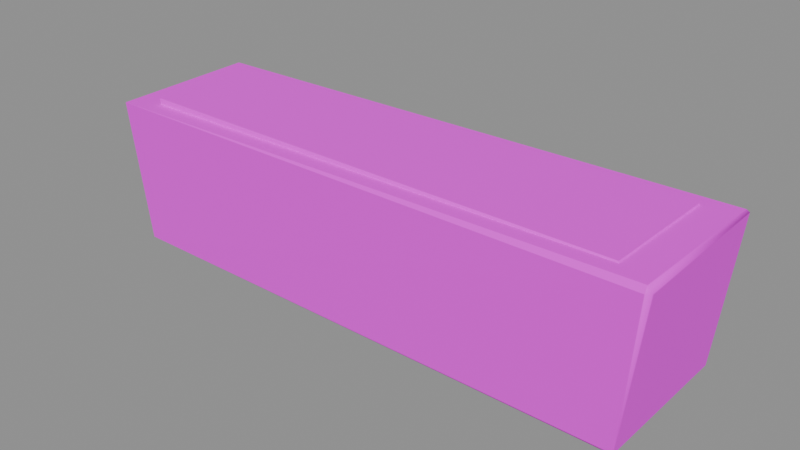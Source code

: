 # Source: planter_trough.blend  (saved by Blender 4.5.87; exported with 4.5.12 LTS)
import bpy
from mathutils import Matrix  # noqa: F401  (used for matrix-valued properties, if any)

bpy.ops.wm.read_factory_settings(use_empty=True)
scene = bpy.context.scene
scene.name = 'BLDA_V004_LOWPOLY_PACKAGE_planter_trough'

# ---- collections
col_sea_scene_b1109a_planter_trough = bpy.data.collections.new('SEA-SCENE-B1109A-PLANTER-TROUGH'); scene.collection.children.link(col_sea_scene_b1109a_planter_trough)

# ---- images (referenced by path relative to the original .blend; pixels are not part of the script)
import os
ASSET_DIR = os.environ.get("B2B_ASSET_DIR", "")  # directory of the original .blend (textures are referenced by path, not embedded)
HERE = os.path.dirname(os.path.abspath(__file__))  # packed textures are extracted next to this script under _unpacked/

def load_image(name, relpath, width, height, colorspace="sRGB"):
    """Load a texture the original file referenced (path relative to the .blend, or extracted next to this script)."""
    p = next((c for c in (os.path.join(HERE, relpath), os.path.join(ASSET_DIR, relpath)) if relpath and os.path.exists(c)), "")
    if p:
        img = bpy.data.images.load(p, check_existing=True)
        img.name = name
    else:  # same state as the original file: an image datablock whose file is absent (Cycles renders it pink)
        img = bpy.data.images.new(name, width, height)
        img.source = "FILE"
        img.filepath = "//" + (relpath or name)
    img.colorspace_settings.name = colorspace
    return img
img_sea_cabin_timber_8x8_512_png = load_image('sea_cabin_timber_8x8_512.png', 'sea_cozy_8x8_512.png', 1024, 1024, 'sRGB')

# ---- materials (node trees are filled in below, after node groups)
mat_sea_matte = bpy.data.materials.new('SEA_Matte')

# ---- material node trees
mat_sea_matte.use_nodes = True; mat_sea_matte.node_tree.nodes.clear()
_N = mat_sea_matte.node_tree.nodes; _L = mat_sea_matte.node_tree.links
n0 = _N.new('ShaderNodeBsdfPrincipled'); n0.name = '原理化 BSDF'; n0.location = (-200, 100)
n0.inputs[2].default_value = 0.72
n1 = _N.new('ShaderNodeOutputMaterial'); n1.name = '材质输出'; n1.location = (200, 100)
n2 = _N.new('ShaderNodeUVMap'); n2.name = 'UV 贴图'; n2.location = (0, 0)
n2.uv_map = 'PaletteUV'
n3 = _N.new('ShaderNodeTexImage'); n3.name = '图像纹理'; n3.location = (0, 0)
n3.image = img_sea_cabin_timber_8x8_512_png
n3.interpolation = 'Closest'
n3.extension = 'EXTEND'
_L.new(n0.outputs[0], n1.inputs[0])
_L.new(n2.outputs[0], n3.inputs[0])
_L.new(n3.outputs[0], n0.inputs[0])
n1.is_active_output = True

# ---- meshes
me_blda = bpy.data.meshes.new('BLDA_长盆')
me_blda.from_pydata([(-1.078, -0.2911, 0.02735), (-1.095, -0.2796, 0.03711), (1.091, -0.3066, 0.0217), (1.08, -0.2934, 0.006663), (1.092, 0.3068, 0.0232), (1.081, 0.294, 0.007486), (-1.096, 0.2791, 0.03791), (-1.078, 0.2906, 0.02633), (-1.143, -0.3071, 0.6061), (-1.157, -0.296, 0.5957), (1.159, -0.3074, 0.6067), (1.14, -0.3097, 0.6306), (1.143, -0.3291, 0.611), (1.145, 0.3154, 0.6265), (1.153, 0.3258, 0.6138), (-1.141, 0.2914, 0.6131), (-1.152, 0.3063, 0.5955)], [], [(11, 12, 10), (1, 7, 0), (7, 4, 5), (5, 2, 3), (8, 1, 0), (14, 11, 10), (6, 16, 7), (16, 13, 14), (15, 9, 8), (6, 9, 16), (7, 3, 0), (0, 12, 8), (4, 10, 2), (7, 14, 4), (11, 15, 8), (1, 6, 7), (5, 4, 2), (0, 3, 2), (8, 9, 1), (2, 10, 12), (8, 12, 11), (14, 13, 11), (16, 15, 13), (15, 16, 9), (6, 1, 9), (7, 5, 3), (0, 2, 12), (4, 14, 10), (7, 16, 14), (11, 13, 15)])
me_blda.polygons.foreach_set('use_smooth', [1, 1, 0, 1, 1, 1, 1, 0, 1, 0, 0, 0, 0, 0, 0, 1, 1, 0, 1, 1, 0, 1, 0, 1, 0, 0, 0, 0, 0, 0])
_uv = me_blda.uv_layers.new(name='PaletteUV')
_uv.uv.foreach_set('vector', [0.4246, 0.8266, 0.4375, 0.7855, 0.4645, 0.8125, 0.4339, 0.8022, 0.4105, 0.8125, 0.4408, 0.7888, 0.4241, 0.8261, 0.4192, 0.8038, 0.4438, 0.7918, 0.4266, 0.8072, 0.4402, 0.7882, 0.4339, 0.8022, 0.4375, 0.8395, 0.4387, 0.7867, 0.4468, 0.7948, 0.4375, 0.8395, 0.4442, 0.7922, 0.4645, 0.8125, 0.4429, 0.7909, 0.4235, 0.8181, 0.4444, 0.7924, 0.4206, 0.8226, 0.4438, 0.7918, 0.4645, 0.8125, 0.4245, 0.8265, 0.444, 0.792, 0.4446, 0.7926, 0.4398, 0.7878, 0.415, 0.817, 0.4375, 0.7855, 0.445, 0.832, 0.4105, 0.8125, 0.4574, 0.8054, 0.4517, 0.7997, 0.4143, 0.8163, 0.4375, 0.7855, 0.4417, 0.8155, 0.4375, 0.7855, 0.4402, 0.7882, 0.4247, 0.8267, 0.4375, 0.7855, 0.4401, 0.8002, 0.4246, 0.8266, 0.4375, 0.7855, 0.4428, 0.7908, 0.4339, 0.8022, 0.4296, 0.8159, 0.4105, 0.8125, 0.4266, 0.8072, 0.4105, 0.8125, 0.4402, 0.7882, 0.4517, 0.7997, 0.4213, 0.8233, 0.4105, 0.8125, 0.4375, 0.8395, 0.4105, 0.8125, 0.4387, 0.7867, 0.4545, 0.8025, 0.4375, 0.8395, 0.4105, 0.8125, 0.442, 0.8084, 0.4207, 0.8227, 0.4105, 0.8125, 0.4375, 0.8395, 0.4105, 0.8125, 0.4442, 0.7922, 0.4206, 0.8226, 0.4105, 0.8125, 0.4438, 0.7918, 0.4245, 0.8265, 0.4206, 0.8226, 0.444, 0.792, 0.4398, 0.7878, 0.4211, 0.8231, 0.415, 0.817, 0.445, 0.832, 0.4168, 0.8188, 0.4105, 0.8125, 0.4517, 0.7997, 0.4442, 0.8197, 0.4143, 0.8163, 0.4417, 0.8155, 0.4289, 0.8309, 0.4375, 0.7855, 0.4247, 0.8267, 0.4346, 0.8091, 0.4375, 0.7855, 0.4246, 0.8266, 0.4252, 0.8029, 0.4375, 0.7855])
me_blda.materials.append(mat_sea_matte)
me_blda.update()
me_blda_1 = bpy.data.meshes.new('BLDA_长盆土')
me_blda_1.from_pydata([(-1.019, -0.2337, 0.6119), (-1.014, -0.2371, 0.6077), (1.014, -0.2534, 0.6116), (1.017, -0.2487, 0.6072), (1.017, 0.2514, 0.6106), (1.014, 0.2476, 0.6054), (-1.014, 0.2376, 0.6078), (-1.018, 0.2349, 0.6102), (-1.017, -0.2344, 0.6325), (-1.014, -0.2385, 0.6299), (1.014, -0.2476, 0.635), (1.017, -0.2514, 0.6299), (1.014, 0.2534, 0.6288), (1.017, 0.2487, 0.6332), (-1.019, 0.2337, 0.6286), (-1.014, 0.2345, 0.6337), (-1.014, 0.2398, 0.6262)], [], [(16, 14, 15), (7, 1, 0), (5, 6, 4), (9, 0, 1), (11, 2, 3), (9, 10, 8), (13, 10, 11), (14, 16, 7), (16, 13, 12), (0, 14, 7), (5, 1, 6), (2, 9, 1), (4, 11, 3), (6, 12, 4), (10, 15, 8), (6, 7, 16), (7, 6, 1), (5, 4, 3), (3, 2, 1), (9, 8, 0), (9, 11, 10), (12, 13, 4), (16, 15, 13), (15, 14, 8), (0, 8, 14), (5, 3, 1), (2, 11, 9), (4, 13, 11), (6, 16, 12), (10, 13, 15)])
me_blda_1.polygons.foreach_set('use_smooth', [1, 0, 0, 1, 1, 0, 0, 1, 0, 0, 0, 0, 0, 0, 0, 1, 0, 0, 0, 1, 0, 1, 0, 0, 0, 0, 0, 0, 0, 0])
_uv = me_blda_1.uv_layers.new(name='PaletteUV')
_uv.uv.foreach_set('vector', [0.8395, 0.8125, 0.7985, 0.8255, 0.8125, 0.7855, 0.8049, 0.809, 0.816, 0.789, 0.8205, 0.7935, 0.8209, 0.7939, 0.8018, 0.8288, 0.816, 0.8093, 0.7924, 0.8194, 0.7926, 0.8054, 0.8191, 0.7921, 0.7965, 0.8107, 0.8162, 0.8156, 0.8091, 0.8028, 0.8083, 0.8021, 0.7855, 0.8125, 0.8157, 0.8116, 0.7918, 0.8188, 0.7925, 0.8055, 0.8182, 0.7912, 0.7985, 0.8255, 0.799, 0.799, 0.8049, 0.809, 0.8125, 0.8395, 0.804, 0.794, 0.8395, 0.8125, 0.8125, 0.8395, 0.8125, 0.7855, 0.8139, 0.7869, 0.7939, 0.8209, 0.8332, 0.8062, 0.8183, 0.8337, 0.8125, 0.8395, 0.8125, 0.7855, 0.8195, 0.7925, 0.8048, 0.8153, 0.8125, 0.7855, 0.8193, 0.7923, 0.8125, 0.8395, 0.8125, 0.7855, 0.8194, 0.7924, 0.8125, 0.8395, 0.8125, 0.7855, 0.8183, 0.7913, 0.8046, 0.8316, 0.8049, 0.809, 0.799, 0.799, 0.8049, 0.809, 0.7855, 0.8125, 0.816, 0.789, 0.7925, 0.8195, 0.7955, 0.8225, 0.8035, 0.8008, 0.7928, 0.8198, 0.7855, 0.8125, 0.8162, 0.8021, 0.7924, 0.8194, 0.7855, 0.8125, 0.7926, 0.8054, 0.8083, 0.8021, 0.799, 0.826, 0.7855, 0.8125, 0.8125, 0.8395, 0.7855, 0.8125, 0.8263, 0.7993, 0.8125, 0.8395, 0.7855, 0.8125, 0.804, 0.794, 0.7972, 0.8242, 0.7855, 0.8125, 0.8147, 0.8087, 0.8125, 0.8395, 0.8045, 0.8315, 0.8125, 0.7855, 0.7939, 0.8209, 0.7855, 0.8125, 0.8332, 0.8062, 0.8125, 0.8395, 0.809, 0.8093, 0.8125, 0.7855, 0.8048, 0.8153, 0.791, 0.818, 0.8125, 0.7855, 0.8125, 0.8395, 0.8046, 0.8189, 0.8125, 0.7855, 0.8125, 0.8395, 0.8043, 0.8313, 0.8125, 0.7855])
me_blda_1.materials.append(mat_sea_matte)
me_blda_1.update()

# ---- objects
ob_blda = bpy.data.objects.new('BLDA_长盆', me_blda)
ob_blda_1 = bpy.data.objects.new('BLDA_长盆土', me_blda_1)

# ---- transforms, parenting, visibility, modifiers, constraints
ob_blda.location = (0.0, 0.0, 0.0)
ob_blda_1.location = (0.0, 0.0, 0.0)

# ---- collection membership
col_sea_scene_b1109a_planter_trough.objects.link(ob_blda)
col_sea_scene_b1109a_planter_trough.objects.link(ob_blda_1)

# ---- scene / render settings (as saved in the file)
scene.frame_start = 1; scene.frame_end = 250; scene.frame_set(1)
scene.render.engine = 'BLENDER_EEVEE_NEXT'
bpy.context.view_layer.update()

# ---- added for rendering (the .blend has no active camera and no usable light): camera, sun + grey world if the file has none
cam_auto = bpy.data.cameras.new('AutoCamera')
cam_auto.lens = 50.0
cam_auto.sensor_width = 36.0
cam_auto.clip_end = 1000.0
ob_auto_camera = bpy.data.objects.new('AutoCamera', cam_auto)
scene.collection.objects.link(ob_auto_camera)
ob_auto_camera.location = (2.30309, -2.76381, 2.16229)
ob_auto_camera.rotation_euler = (1.09748, -7.21219e-08, 0.694738)
scene.camera = ob_auto_camera
light_auto_sun = bpy.data.lights.new('AutoSun', 'SUN')
light_auto_sun.energy = 3.0
light_auto_sun.angle = 0.0523599
ob_auto_sun = bpy.data.objects.new('AutoSun', light_auto_sun)
scene.collection.objects.link(ob_auto_sun)
ob_auto_sun.rotation_euler = (0.872665, 0.174533, 0.523599)
if scene.world is None:
    world_auto = bpy.data.worlds.new('AutoWorld')
    world_auto.color = (0.3, 0.3, 0.3)
    scene.world = world_auto
bpy.context.view_layer.update()
